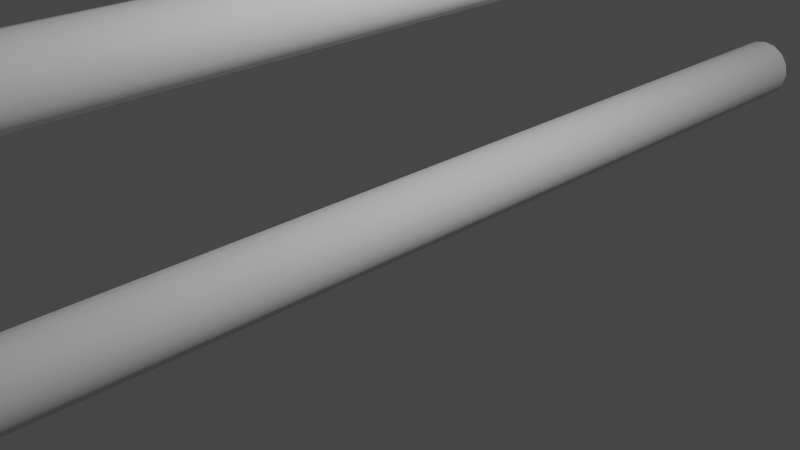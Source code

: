 # Source: tuberias.blend  (saved by Blender 2.81.16; exported with 4.5.12 LTS)
import bpy
from mathutils import Matrix  # noqa: F401  (used for matrix-valued properties, if any)

bpy.ops.wm.read_factory_settings(use_empty=True)
scene = bpy.context.scene
scene.name = 'Scene'

# ---- collections
col_collection = bpy.data.collections.new('Collection'); scene.collection.children.link(col_collection)

# ---- node groups
ng_auto_smooth = bpy.data.node_groups.new('Auto Smooth', 'GeometryNodeTree')
_s = ng_auto_smooth.interface.new_socket(name='Geometry', in_out='OUTPUT', socket_type='NodeSocketGeometry')
_s = ng_auto_smooth.interface.new_socket(name='Geometry', in_out='INPUT', socket_type='NodeSocketGeometry')
_s = ng_auto_smooth.interface.new_socket(name='Angle', in_out='INPUT', socket_type='NodeSocketFloat')
_s.subtype = 'ANGLE'
_s.min_value = 0.0
_s.max_value = 3.142
ng_auto_smooth.is_modifier = True
_N = ng_auto_smooth.nodes; _L = ng_auto_smooth.links
n0 = _N.new('NodeGroupOutput'); n0.name = 'Group Output'; n0.location = (480, -100)
n1 = _N.new('NodeGroupInput'); n1.name = 'Group Input'; n1.location = (-420, -300)
n2 = _N.new('NodeGroupInput'); n2.name = 'Group Input.001'; n2.location = (-60, -100)
n3 = _N.new('GeometryNodeSetShadeSmooth'); n3.name = 'Set Shade Smooth'; n3.location = (120, -100)
n3.domain = 'EDGE'
n4 = _N.new('GeometryNodeSetShadeSmooth'); n4.name = 'Set Shade Smooth.001'; n4.location = (300, -100)
n5 = _N.new('GeometryNodeInputMeshEdgeAngle'); n5.name = 'Edge Angle'; n5.location = (-420, -220)
n6 = _N.new('GeometryNodeInputEdgeSmooth'); n6.name = 'Is Edge Smooth'; n6.location = (-60, -160)
n7 = _N.new('GeometryNodeInputShadeSmooth'); n7.name = 'Is Face Smooth'; n7.location = (-240, -340)
n8 = _N.new('FunctionNodeBooleanMath'); n8.name = 'Boolean Math'; n8.location = (-60, -220)
n9 = _N.new('FunctionNodeCompare'); n9.name = 'Compare'; n9.location = (-240, -180)
n9.operation = 'LESS_EQUAL'
_L.new(n5.outputs[0], n9.inputs[0])
_L.new(n4.outputs[0], n0.inputs[0])
_L.new(n1.outputs[1], n9.inputs[1])
_L.new(n9.outputs[0], n8.inputs[0])
_L.new(n7.outputs[0], n8.inputs[1])
_L.new(n2.outputs[0], n3.inputs[0])
_L.new(n6.outputs[0], n3.inputs[1])
_L.new(n3.outputs[0], n4.inputs[0])
_L.new(n8.outputs[0], n3.inputs[2])
n0.is_active_output = True

# ---- world
world_world = bpy.data.worlds.new('World'); scene.world = world_world
world_world.use_nodes = True; world_world.node_tree.nodes.clear()
_N = world_world.node_tree.nodes; _L = world_world.node_tree.links
n0 = _N.new('ShaderNodeOutputWorld'); n0.name = 'World Output'; n0.location = (300, 300)
n1 = _N.new('ShaderNodeBackground'); n1.name = 'Background'; n1.location = (10, 300)
n1.inputs[0].default_value = (0.05088, 0.05088, 0.05088, 1.0)
_L.new(n1.outputs[0], n0.inputs[0])
n0.is_active_output = True
world_world.color = (0.05088, 0.05088, 0.05088)
world_world.use_sun_shadow = False
world_world.sun_shadow_jitter_overblur = 0.0

# ---- cameras
cam_camera = bpy.data.cameras.new('Camera')
cam_camera.clip_end = 100.0
cam_camera.ortho_scale = 7.314

# ---- lights
light_light = bpy.data.lights.new('Light', 'POINT')
light_light.transmission_factor = 0.0
light_light.energy = 1000.0
light_light.shadow_soft_size = 0.1
light_light.shadow_maximum_resolution = 0.006
light_light.use_absolute_resolution = True

# ---- meshes
me_cylinder = bpy.data.meshes.new('Cylinder')
me_cylinder.from_pydata([(0.0, 1.0, -1.0), (0.0, 1.0, 1.0), (0.3827, 0.9239, -1.0), (0.3827, 0.9239, 1.0), (0.7071, 0.7071, -1.0), (0.7071, 0.7071, 1.0), (0.9239, 0.3827, -1.0), (0.9239, 0.3827, 1.0), (1.0, -4.371e-08, -1.0), (1.0, -4.371e-08, 1.0), (0.9239, -0.3827, -1.0), (0.9239, -0.3827, 1.0), (0.7071, -0.7071, -1.0), (0.7071, -0.7071, 1.0), (0.3827, -0.9239, -1.0), (0.3827, -0.9239, 1.0), (1.51e-07, -1.0, -1.0), (1.51e-07, -1.0, 1.0), (-0.3827, -0.9239, -1.0), (-0.3827, -0.9239, 1.0), (-0.7071, -0.7071, -1.0), (-0.7071, -0.7071, 1.0), (-0.9239, -0.3827, -1.0), (-0.9239, -0.3827, 1.0), (-1.0, 1.192e-08, -1.0), (-1.0, 1.192e-08, 1.0), (-0.9239, 0.3827, -1.0), (-0.9239, 0.3827, 1.0), (-0.7071, 0.7071, -1.0), (-0.7071, 0.7071, 1.0), (-0.3827, 0.9239, -1.0), (-0.3827, 0.9239, 1.0)], [], [(0, 1, 3, 2), (2, 3, 5, 4), (4, 5, 7, 6), (6, 7, 9, 8), (8, 9, 11, 10), (10, 11, 13, 12), (12, 13, 15, 14), (14, 15, 17, 16), (16, 17, 19, 18), (18, 19, 21, 20), (20, 21, 23, 22), (22, 23, 25, 24), (24, 25, 27, 26), (26, 27, 29, 28), (3, 1, 31, 29, 27, 25, 23, 21, 19, 17, 15, 13, 11, 9, 7, 5), (28, 29, 31, 30), (30, 31, 1, 0), (0, 2, 4, 6, 8, 10, 12, 14, 16, 18, 20, 22, 24, 26, 28, 30)])
me_cylinder.polygons.foreach_set('use_smooth', [True] * 18)
_uv = me_cylinder.uv_layers.new(name='UVMap')
_uv.uv.foreach_set('vector', [1.0, 0.5, 1.0, 1.0, 0.9375, 1.0, 0.9375, 0.5, 0.9375, 0.5, 0.9375, 1.0, 0.875, 1.0, 0.875, 0.5, 0.875, 0.5, 0.875, 1.0, 0.8125, 1.0, 0.8125, 0.5, 0.8125, 0.5, 0.8125, 1.0, 0.75, 1.0, 0.75, 0.5, 0.75, 0.5, 0.75, 1.0, 0.6875, 1.0, 0.6875, 0.5, 0.6875, 0.5, 0.6875, 1.0, 0.625, 1.0, 0.625, 0.5, 0.625, 0.5, 0.625, 1.0, 0.5625, 1.0, 0.5625, 0.5, 0.5625, 0.5, 0.5625, 1.0, 0.5, 1.0, 0.5, 0.5, 0.5, 0.5, 0.5, 1.0, 0.4375, 1.0, 0.4375, 0.5, 0.4375, 0.5, 0.4375, 1.0, 0.375, 1.0, 0.375, 0.5, 0.375, 0.5, 0.375, 1.0, 0.3125, 1.0, 0.3125, 0.5, 0.3125, 0.5, 0.3125, 1.0, 0.25, 1.0, 0.25, 0.5, 0.25, 0.5, 0.25, 1.0, 0.1875, 1.0, 0.1875, 0.5, 0.1875, 0.5, 0.1875, 1.0, 0.125, 1.0, 0.125, 0.5, 0.3418, 0.4717, 0.25, 0.49, 0.1582, 0.4717, 0.08029, 0.4197, 0.02827, 0.3418, 0.01, 0.25, 0.02827, 0.1582, 0.08029, 0.08029, 0.1582, 0.02827, 0.25, 0.01, 0.3418, 0.02827, 0.4197, 0.08029, 0.4717, 0.1582, 0.49, 0.25, 0.4717, 0.3418, 0.4197, 0.4197, 0.125, 0.5, 0.125, 1.0, 0.0625, 1.0, 0.0625, 0.5, 0.0625, 0.5, 0.0625, 1.0, 0.0, 1.0, 0.0, 0.5, 0.75, 0.49, 0.8418, 0.4717, 0.9197, 0.4197, 0.9717, 0.3418, 0.99, 0.25, 0.9717, 0.1582, 0.9197, 0.08029, 0.8418, 0.02827, 0.75, 0.01, 0.6582, 0.02827, 0.5803, 0.08029, 0.5283, 0.1582, 0.51, 0.25, 0.5283, 0.3418, 0.5803, 0.4197, 0.6582, 0.4717])
me_cylinder.use_remesh_fix_poles = True
me_cylinder.use_remesh_preserve_attributes = False
me_cylinder.use_mirror_vertex_groups = False
me_cylinder.update()
me_cylinder_001 = bpy.data.meshes.new('Cylinder.001')
me_cylinder_001.from_pydata([(0.0, 6.942, 0.383), (0.0, -6.942, 0.383), (0.1466, 6.942, 0.3539), (0.1466, -6.942, 0.3539), (0.2708, 6.942, 0.2708), (0.2708, -6.942, 0.2708), (0.3539, 6.942, 0.1466), (0.3539, -6.942, 0.1466), (0.383, 6.942, 2.867e-07), (0.383, -6.942, -3.202e-07), (0.3539, 6.942, -0.1466), (0.3539, -6.942, -0.1466), (0.2708, 6.942, -0.2708), (0.2708, -6.942, -0.2708), (0.1466, 6.942, -0.3539), (0.1466, -6.942, -0.3539), (5.783e-08, 6.942, -0.383), (5.783e-08, -6.942, -0.383), (-0.1466, 6.942, -0.3539), (-0.1466, -6.942, -0.3539), (-0.2708, 6.942, -0.2708), (-0.2708, -6.942, -0.2708), (-0.3539, 6.942, -0.1466), (-0.3539, -6.942, -0.1466), (-0.383, 6.942, 3.08e-07), (-0.383, -6.942, -2.989e-07), (-0.3539, 6.942, 0.1466), (-0.3539, -6.942, 0.1466), (-0.2708, 6.942, 0.2708), (-0.2708, -6.942, 0.2708), (-0.1466, 6.942, 0.3539), (-0.1466, -6.942, 0.3539), (3.166e-08, 7.121, 0.383), (0.1466, 7.121, 0.3539), (0.2708, 7.121, 0.2708), (0.3539, 7.121, 0.1466), (0.383, 7.121, 2.945e-07), (0.3539, 7.121, -0.1466), (0.2708, 7.121, -0.2708), (0.1466, 7.121, -0.3539), (8.95e-08, 7.121, -0.383), (-0.1466, 7.121, -0.3539), (-0.2708, 7.121, -0.2708), (-0.3539, 7.121, -0.1466), (-0.383, 7.121, 3.158e-07), (-0.3539, 7.121, 0.1466), (-0.2708, 7.121, 0.2708), (-0.1466, 7.121, 0.3539), (-3.273e-08, 6.942, 0.5522), (0.2113, 6.942, 0.5102), (0.3905, 6.942, 0.3905), (0.5102, 6.941, 0.2113), (0.5522, 6.941, 2.883e-07), (0.5102, 6.941, -0.2113), (0.3905, 6.942, -0.3905), (0.2113, 6.942, -0.5102), (1.365e-08, 6.942, -0.5522), (-0.2113, 6.942, -0.5102), (-0.3905, 6.942, -0.3905), (-0.5102, 6.942, -0.2113), (-0.5522, 6.942, 3.178e-07), (-0.5102, 6.942, 0.2113), (-0.3905, 6.942, 0.3905), (-0.2113, 6.942, 0.5102), (1.348e-07, 7.121, 0.5522), (0.2113, 7.121, 0.5102), (0.3905, 7.121, 0.3905), (0.5102, 7.121, 0.2113), (0.5522, 7.121, 2.962e-07), (0.5102, 7.121, -0.2113), (0.3905, 7.121, -0.3905), (0.2113, 7.121, -0.5102), (1.828e-07, 7.121, -0.5522), (-0.2113, 7.121, -0.5102), (-0.3905, 7.121, -0.3905), (-0.5102, 7.121, -0.2113), (-0.5522, 7.121, 3.257e-07), (-0.5102, 7.121, 0.2113), (-0.3905, 7.121, 0.3905), (-0.2113, 7.121, 0.5102), (8.646e-08, 7.432, 0.383), (0.1466, 7.432, 0.3539), (0.2708, 7.432, 0.2708), (0.3539, 7.432, 0.1466), (0.383, 7.432, 3.081e-07), (0.3539, 7.432, -0.1466), (0.2708, 7.432, -0.2708), (0.1466, 7.432, -0.3539), (1.443e-07, 7.432, -0.383), (-0.1466, 7.432, -0.3539), (-0.2708, 7.432, -0.2708), (-0.3539, 7.432, -0.1466), (-0.383, 7.432, 3.294e-07), (-0.3539, 7.432, 0.1466), (-0.2708, 7.432, 0.2708), (-0.1466, 7.432, 0.3539), (1.23e-07, 7.742, 0.3687), (0.1466, 7.734, 0.3407), (0.2708, 7.712, 0.2607), (0.3539, 7.678, 0.1411), (0.383, 7.639, -1.171e-07), (0.3539, 7.599, -0.1411), (0.2708, 7.565, -0.2607), (0.1466, 7.543, -0.3407), (1.808e-07, 7.535, -0.3687), (-0.1466, 7.543, -0.3407), (-0.2708, 7.565, -0.2607), (-0.3539, 7.599, -0.1411), (-0.383, 7.639, -9.654e-08), (-0.3539, 7.678, 0.1411), (-0.2708, 7.712, 0.2607), (-0.1466, 7.734, 0.3407), (1.963e-07, 8.058, 0.2558), (0.1466, 8.041, 0.2322), (0.2708, 7.993, 0.1648), (0.3539, 7.92, 0.06397), (0.383, 7.834, -0.05497), (0.3539, 7.749, -0.1739), (0.2708, 7.676, -0.2747), (0.1466, 7.628, -0.3421), (2.541e-07, 7.61, -0.3658), (-0.1466, 7.628, -0.3421), (-0.2708, 7.676, -0.2747), (-0.3539, 7.749, -0.1739), (-0.383, 7.834, -0.05497), (-0.3539, 7.92, 0.06397), (-0.2708, 7.993, 0.1648), (-0.1466, 8.041, 0.2322), (1.963e-07, 8.363, -0.01255), (0.1466, 8.338, -0.02625), (0.2708, 8.264, -0.06525), (0.3539, 8.155, -0.1236), (0.383, 8.025, -0.1925), (0.3539, 7.896, -0.2613), (0.2708, 7.786, -0.3197), (0.1466, 7.713, -0.3587), (2.541e-07, 7.687, -0.3724), (-0.1466, 7.713, -0.3587), (-0.2708, 7.786, -0.3197), (-0.3539, 7.896, -0.2613), (-0.383, 8.025, -0.1925), (-0.3539, 8.155, -0.1236), (-0.2708, 8.264, -0.06525), (-0.1466, 8.338, -0.02625), (2.263e-07, 8.501, -0.289), (0.1466, 8.473, -0.2972), (0.2708, 8.394, -0.3203), (0.3539, 8.274, -0.3549), (0.383, 8.133, -0.3957), (0.3539, 7.993, -0.4366), (0.2708, 7.873, -0.4712), (0.1466, 7.794, -0.4943), (2.841e-07, 7.766, -0.5025), (-0.1466, 7.794, -0.4943), (-0.2708, 7.873, -0.4712), (-0.3539, 7.993, -0.4366), (-0.383, 8.133, -0.3957), (-0.3539, 8.274, -0.3549), (-0.2708, 8.394, -0.3203), (-0.1466, 8.473, -0.2972), (2.035e-07, 8.564, -0.541), (0.1466, 8.535, -0.5425), (0.2708, 8.452, -0.5469), (0.3539, 8.328, -0.5535), (0.383, 8.181, -0.5613), (0.3539, 8.035, -0.569), (0.2708, 7.911, -0.5756), (0.1466, 7.828, -0.58), (2.613e-07, 7.799, -0.5816), (-0.1466, 7.828, -0.58), (-0.2708, 7.911, -0.5756), (-0.3539, 8.035, -0.569), (-0.383, 8.181, -0.5613), (-0.3539, 8.328, -0.5535), (-0.2708, 8.452, -0.5469), (-0.1466, 8.535, -0.5425), (0.3539, 8.345, -0.8739), (0.383, 8.198, -0.8746), (0.2708, 7.927, -0.8759), (0.1466, 7.844, -0.8763), (2.561e-07, 7.815, -0.8764), (-0.1466, 7.844, -0.8763), (-0.2708, 7.927, -0.8759), (-0.383, 8.198, -0.8746), (-0.3539, 8.345, -0.8739), (0.0001339, 7.813, -1.054), (0.1467, 7.842, -1.054), (0.271, 7.925, -1.054), (0.354, 8.049, -1.054), (0.3831, 8.196, -1.054), (0.354, 8.342, -1.054), (0.271, 8.467, -1.054), (0.1467, 8.55, -1.054), (0.0001339, 8.579, -1.054), (-0.1464, 8.55, -1.054), (-0.2707, 8.467, -1.054), (-0.3537, 8.342, -1.054), (-0.3829, 8.196, -1.054), (-0.3537, 8.049, -1.054), (-0.2707, 7.925, -1.054), (-0.1464, 7.842, -1.054), (0.354, 8.049, -0.8745), (0.271, 8.467, -0.8745), (0.1467, 8.55, -0.8745), (0.000134, 8.579, -0.8745), (-0.1464, 8.55, -0.8745), (-0.2707, 8.467, -0.8745), (-0.3537, 8.049, -0.8745), (0.0001338, 7.644, -1.054), (0.2115, 7.686, -1.054), (0.3906, 7.805, -1.054), (0.5103, 7.985, -1.054), (0.5523, 8.196, -1.054), (0.5103, 8.407, -1.054), (0.3906, 8.586, -1.054), (0.2115, 8.706, -1.054), (0.0001339, 8.748, -1.054), (-0.2112, 8.706, -1.054), (-0.3903, 8.586, -1.054), (-0.51, 8.407, -1.054), (-0.5521, 8.196, -1.054), (-0.51, 7.985, -1.054), (-0.3903, 7.805, -1.054), (-0.2112, 7.686, -1.054), (0.000134, 7.644, -0.8745), (0.2115, 7.686, -0.8745), (0.3906, 7.805, -0.8745), (0.5103, 7.985, -0.8745), (0.5523, 8.196, -0.8745), (0.5103, 8.407, -0.8745), (0.3906, 8.586, -0.8745), (0.2115, 8.706, -0.8745), (0.0001341, 8.748, -0.8745), (-0.2112, 8.706, -0.8745), (-0.3903, 8.586, -0.8745), (-0.51, 8.407, -0.8745), (-0.5521, 8.196, -0.8745), (-0.51, 7.985, -0.8745), (-0.3903, 7.805, -0.8745), (-0.2112, 7.686, -0.8745)], [], [(0, 1, 3, 2), (2, 3, 5, 4), (4, 5, 7, 6), (6, 7, 9, 8), (8, 9, 11, 10), (10, 11, 13, 12), (12, 13, 15, 14), (14, 15, 17, 16), (16, 17, 19, 18), (18, 19, 21, 20), (20, 21, 23, 22), (22, 23, 25, 24), (24, 25, 27, 26), (26, 27, 29, 28), (3, 1, 31, 29, 27, 25, 23, 21, 19, 17, 15, 13, 11, 9, 7, 5), (28, 29, 31, 30), (30, 31, 1, 0), (43, 42, 74, 75), (42, 43, 91, 90), (20, 22, 59, 58), (2, 4, 50, 49), (42, 41, 73, 74), (28, 30, 63, 62), (10, 12, 54, 53), (41, 40, 72, 73), (40, 39, 71, 72), (18, 20, 58, 57), (39, 38, 70, 71), (0, 2, 49, 48), (26, 28, 62, 61), (8, 10, 53, 52), (38, 37, 69, 70), (37, 36, 68, 69), (16, 18, 57, 56), (57, 58, 74, 73), (62, 63, 79, 78), (50, 51, 67, 66), (55, 56, 72, 71), (60, 61, 77, 76), (48, 49, 65, 64), (53, 54, 70, 69), (58, 59, 75, 74), (63, 48, 64, 79), (51, 52, 68, 67), (56, 57, 73, 72), (61, 62, 78, 77), (49, 50, 66, 65), (54, 55, 71, 70), (59, 60, 76, 75), (52, 53, 69, 68), (44, 43, 75, 76), (12, 14, 55, 54), (30, 0, 48, 63), (45, 44, 76, 77), (4, 6, 51, 50), (22, 24, 60, 59), (46, 45, 77, 78), (33, 32, 64, 65), (47, 46, 78, 79), (14, 16, 56, 55), (34, 33, 65, 66), (32, 47, 79, 64), (35, 34, 66, 67), (6, 8, 52, 51), (24, 26, 61, 60), (36, 35, 67, 68), (90, 91, 107, 106), (35, 36, 84, 83), (43, 44, 92, 91), (36, 37, 85, 84), (44, 45, 93, 92), (37, 38, 86, 85), (45, 46, 94, 93), (38, 39, 87, 86), (46, 47, 95, 94), (39, 40, 88, 87), (32, 33, 81, 80), (47, 32, 80, 95), (40, 41, 89, 88), (33, 34, 82, 81), (41, 42, 90, 89), (34, 35, 83, 82), (96, 97, 113, 112), (83, 84, 100, 99), (91, 92, 108, 107), (84, 85, 101, 100), (92, 93, 109, 108), (85, 86, 102, 101), (93, 94, 110, 109), (86, 87, 103, 102), (94, 95, 111, 110), (87, 88, 104, 103), (80, 81, 97, 96), (95, 80, 96, 111), (88, 89, 105, 104), (81, 82, 98, 97), (89, 90, 106, 105), (82, 83, 99, 98), (117, 118, 134, 133), (111, 96, 112, 127), (104, 105, 121, 120), (97, 98, 114, 113), (105, 106, 122, 121), (98, 99, 115, 114), (106, 107, 123, 122), (99, 100, 116, 115), (107, 108, 124, 123), (100, 101, 117, 116), (108, 109, 125, 124), (101, 102, 118, 117), (109, 110, 126, 125), (102, 103, 119, 118), (110, 111, 127, 126), (103, 104, 120, 119), (138, 139, 155, 154), (125, 126, 142, 141), (118, 119, 135, 134), (126, 127, 143, 142), (119, 120, 136, 135), (112, 113, 129, 128), (127, 112, 128, 143), (120, 121, 137, 136), (113, 114, 130, 129), (121, 122, 138, 137), (114, 115, 131, 130), (122, 123, 139, 138), (115, 116, 132, 131), (123, 124, 140, 139), (116, 117, 133, 132), (124, 125, 141, 140), (159, 144, 160, 175), (131, 132, 148, 147), (139, 140, 156, 155), (132, 133, 149, 148), (140, 141, 157, 156), (133, 134, 150, 149), (141, 142, 158, 157), (134, 135, 151, 150), (142, 143, 159, 158), (135, 136, 152, 151), (128, 129, 145, 144), (143, 128, 144, 159), (136, 137, 153, 152), (129, 130, 146, 145), (137, 138, 154, 153), (130, 131, 147, 146), (173, 174, 206, 184), (152, 153, 169, 168), (145, 146, 162, 161), (153, 154, 170, 169), (146, 147, 163, 162), (154, 155, 171, 170), (147, 148, 164, 163), (155, 156, 172, 171), (148, 149, 165, 164), (156, 157, 173, 172), (149, 150, 166, 165), (157, 158, 174, 173), (150, 151, 167, 166), (158, 159, 175, 174), (151, 152, 168, 167), (144, 145, 161, 160), (204, 203, 202, 176, 177, 201, 178, 179, 180, 181, 182, 207, 183, 184, 206, 205), (166, 167, 179, 178), (174, 175, 205, 206), (167, 168, 180, 179), (160, 161, 203, 204), (175, 160, 204, 205), (168, 169, 181, 180), (161, 162, 202, 203), (169, 170, 182, 181), (162, 163, 176, 202), (170, 171, 207, 182), (163, 164, 177, 176), (171, 172, 183, 207), (164, 165, 201, 177), (172, 173, 184, 183), (165, 166, 178, 201), (184, 206, 234, 235), (195, 196, 219, 218), (186, 187, 210, 209), (206, 205, 233, 234), (199, 200, 223, 222), (190, 191, 214, 213), (205, 204, 232, 233), (204, 203, 231, 232), (194, 195, 218, 217), (203, 202, 230, 231), (185, 186, 209, 208), (198, 199, 222, 221), (189, 190, 213, 212), (202, 176, 229, 230), (176, 177, 228, 229), (193, 194, 217, 216), (217, 218, 234, 233), (222, 223, 239, 238), (210, 211, 227, 226), (215, 216, 232, 231), (220, 221, 237, 236), (208, 209, 225, 224), (213, 214, 230, 229), (218, 219, 235, 234), (223, 208, 224, 239), (211, 212, 228, 227), (216, 217, 233, 232), (221, 222, 238, 237), (209, 210, 226, 225), (214, 215, 231, 230), (219, 220, 236, 235), (212, 213, 229, 228), (183, 184, 235, 236), (191, 192, 215, 214), (200, 185, 208, 223), (207, 183, 236, 237), (187, 188, 211, 210), (196, 197, 220, 219), (182, 207, 237, 238), (179, 180, 224, 225), (181, 182, 238, 239), (192, 193, 216, 215), (178, 179, 225, 226), (180, 181, 239, 224), (201, 178, 226, 227), (188, 189, 212, 211), (197, 198, 221, 220), (177, 201, 227, 228)])
me_cylinder_001.polygons.foreach_set('use_smooth', [True] * 226)
_uv = me_cylinder_001.uv_layers.new(name='UVMap')
_uv.uv.foreach_set('vector', [1.0, 0.5, 1.0, 1.0, 0.9375, 1.0, 0.9375, 0.5, 0.9375, 0.5, 0.9375, 1.0, 0.875, 1.0, 0.875, 0.5, 0.875, 0.5, 0.875, 1.0, 0.8125, 1.0, 0.8125, 0.5, 0.8125, 0.5, 0.8125, 1.0, 0.75, 1.0, 0.75, 0.5, 0.75, 0.5, 0.75, 1.0, 0.6875, 1.0, 0.6875, 0.5, 0.6875, 0.5, 0.6875, 1.0, 0.625, 1.0, 0.625, 0.5, 0.625, 0.5, 0.625, 1.0, 0.5625, 1.0, 0.5625, 0.5, 0.5625, 0.5, 0.5625, 1.0, 0.5, 1.0, 0.5, 0.5, 0.5, 0.5, 0.5, 1.0, 0.4375, 1.0, 0.4375, 0.5, 0.4375, 0.5, 0.4375, 1.0, 0.375, 1.0, 0.375, 0.5, 0.375, 0.5, 0.375, 1.0, 0.3125, 1.0, 0.3125, 0.5, 0.3125, 0.5, 0.3125, 1.0, 0.25, 1.0, 0.25, 0.5, 0.25, 0.5, 0.25, 1.0, 0.1875, 1.0, 0.1875, 0.5, 0.1875, 0.5, 0.1875, 1.0, 0.125, 1.0, 0.125, 0.5, 0.3418, 0.4717, 0.25, 0.49, 0.1582, 0.4717, 0.08029, 0.4197, 0.02827, 0.3418, 0.01, 0.25, 0.02827, 0.1582, 0.08029, 0.08029, 0.1582, 0.02827, 0.25, 0.01, 0.3418, 0.02827, 0.4197, 0.08029, 0.4717, 0.1582, 0.49, 0.25, 0.4717, 0.3418, 0.4197, 0.4197, 0.125, 0.5, 0.125, 1.0, 0.0625, 1.0, 0.0625, 0.5, 0.0625, 0.5, 0.0625, 1.0, 0.0, 1.0, 0.0, 0.5, 0.5283, 0.1582, 0.5803, 0.08029, 0.5803, 0.08029, 0.5283, 0.1582, 0.5803, 0.08029, 0.5283, 0.1582, 0.5283, 0.1582, 0.5803, 0.08029, 0.375, 0.5, 0.3125, 0.5, 0.3125, 0.5, 0.375, 0.5, 0.9375, 0.5, 0.875, 0.5, 0.875, 0.5, 0.9375, 0.5, 0.5803, 0.08029, 0.6582, 0.02827, 0.6582, 0.02827, 0.5803, 0.08029, 0.125, 0.5, 0.0625, 0.5, 0.0625, 0.5, 0.125, 0.5, 0.6875, 0.5, 0.625, 0.5, 0.625, 0.5, 0.6875, 0.5, 0.6582, 0.02827, 0.75, 0.01, 0.75, 0.01, 0.6582, 0.02827, 0.75, 0.01, 0.8418, 0.02827, 0.8418, 0.02827, 0.75, 0.01, 0.4375, 0.5, 0.375, 0.5, 0.375, 0.5, 0.4375, 0.5, 0.8418, 0.02827, 0.9197, 0.08029, 0.9197, 0.08029, 0.8418, 0.02827, 1.0, 0.5, 0.9375, 0.5, 0.9375, 0.5, 1.0, 0.5, 0.1875, 0.5, 0.125, 0.5, 0.125, 0.5, 0.1875, 0.5, 0.75, 0.5, 0.6875, 0.5, 0.6875, 0.5, 0.75, 0.5, 0.9197, 0.08029, 0.9717, 0.1582, 0.9717, 0.1582, 0.9197, 0.08029, 0.9717, 0.1582, 0.99, 0.25, 0.99, 0.25, 0.9717, 0.1582, 0.5, 0.5, 0.4375, 0.5, 0.4375, 0.5, 0.5, 0.5, 0.4375, 0.5, 0.375, 0.5, 0.375, 0.5, 0.4375, 0.5, 0.125, 0.5, 0.0625, 0.5, 0.0625, 0.5, 0.125, 0.5, 0.875, 0.5, 0.8125, 0.5, 0.8125, 0.5, 0.875, 0.5, 0.5625, 0.5, 0.5, 0.5, 0.5, 0.5, 0.5625, 0.5, 0.25, 0.5, 0.1875, 0.5, 0.1875, 0.5, 0.25, 0.5, 1.0, 0.5, 0.9375, 0.5, 0.9375, 0.5, 1.0, 0.5, 0.6875, 0.5, 0.625, 0.5, 0.625, 0.5, 0.6875, 0.5, 0.375, 0.5, 0.3125, 0.5, 0.3125, 0.5, 0.375, 0.5, 0.0625, 0.5, 0.0, 0.5, 0.0, 0.5, 0.0625, 0.5, 0.8125, 0.5, 0.75, 0.5, 0.75, 0.5, 0.8125, 0.5, 0.5, 0.5, 0.4375, 0.5, 0.4375, 0.5, 0.5, 0.5, 0.1875, 0.5, 0.125, 0.5, 0.125, 0.5, 0.1875, 0.5, 0.9375, 0.5, 0.875, 0.5, 0.875, 0.5, 0.9375, 0.5, 0.625, 0.5, 0.5625, 0.5, 0.5625, 0.5, 0.625, 0.5, 0.3125, 0.5, 0.25, 0.5, 0.25, 0.5, 0.3125, 0.5, 0.75, 0.5, 0.6875, 0.5, 0.6875, 0.5, 0.75, 0.5, 0.51, 0.25, 0.5283, 0.1582, 0.5283, 0.1582, 0.51, 0.25, 0.625, 0.5, 0.5625, 0.5, 0.5625, 0.5, 0.625, 0.5, 0.0625, 0.5, 0.0, 0.5, 0.0, 0.5, 0.0625, 0.5, 0.5283, 0.3418, 0.51, 0.25, 0.51, 0.25, 0.5283, 0.3418, 0.875, 0.5, 0.8125, 0.5, 0.8125, 0.5, 0.875, 0.5, 0.3125, 0.5, 0.25, 0.5, 0.25, 0.5, 0.3125, 0.5, 0.5803, 0.4197, 0.5283, 0.3418, 0.5283, 0.3418, 0.5803, 0.4197, 0.8418, 0.4717, 0.75, 0.49, 0.75, 0.49, 0.8418, 0.4717, 0.6582, 0.4717, 0.5803, 0.4197, 0.5803, 0.4197, 0.6582, 0.4717, 0.5625, 0.5, 0.5, 0.5, 0.5, 0.5, 0.5625, 0.5, 0.9197, 0.4197, 0.8418, 0.4717, 0.8418, 0.4717, 0.9197, 0.4197, 0.75, 0.49, 0.6582, 0.4717, 0.6582, 0.4717, 0.75, 0.49, 0.9717, 0.3418, 0.9197, 0.4197, 0.9197, 0.4197, 0.9717, 0.3418, 0.8125, 0.5, 0.75, 0.5, 0.75, 0.5, 0.8125, 0.5, 0.25, 0.5, 0.1875, 0.5, 0.1875, 0.5, 0.25, 0.5, 0.99, 0.25, 0.9717, 0.3418, 0.9717, 0.3418, 0.99, 0.25, 0.5803, 0.08029, 0.5283, 0.1582, 0.5283, 0.1582, 0.5803, 0.08029, 0.9717, 0.3418, 0.99, 0.25, 0.99, 0.25, 0.9717, 0.3418, 0.5283, 0.1582, 0.51, 0.25, 0.51, 0.25, 0.5283, 0.1582, 0.99, 0.25, 0.9717, 0.1582, 0.9717, 0.1582, 0.99, 0.25, 0.51, 0.25, 0.5283, 0.3418, 0.5283, 0.3418, 0.51, 0.25, 0.9717, 0.1582, 0.9197, 0.08029, 0.9197, 0.08029, 0.9717, 0.1582, 0.5283, 0.3418, 0.5803, 0.4197, 0.5803, 0.4197, 0.5283, 0.3418, 0.9197, 0.08029, 0.8418, 0.02827, 0.8418, 0.02827, 0.9197, 0.08029, 0.5803, 0.4197, 0.6582, 0.4717, 0.6582, 0.4717, 0.5803, 0.4197, 0.8418, 0.02827, 0.75, 0.01, 0.75, 0.01, 0.8418, 0.02827, 0.75, 0.49, 0.8418, 0.4717, 0.8418, 0.4717, 0.75, 0.49, 0.6582, 0.4717, 0.75, 0.49, 0.75, 0.49, 0.6582, 0.4717, 0.75, 0.01, 0.6582, 0.02827, 0.6582, 0.02827, 0.75, 0.01, 0.8418, 0.4717, 0.9197, 0.4197, 0.9197, 0.4197, 0.8418, 0.4717, 0.6582, 0.02827, 0.5803, 0.08029, 0.5803, 0.08029, 0.6582, 0.02827, 0.9197, 0.4197, 0.9717, 0.3418, 0.9717, 0.3418, 0.9197, 0.4197, 0.75, 0.49, 0.8418, 0.4717, 0.8418, 0.4717, 0.75, 0.49, 0.9717, 0.3418, 0.99, 0.25, 0.99, 0.25, 0.9717, 0.3418, 0.5283, 0.1582, 0.51, 0.25, 0.51, 0.25, 0.5283, 0.1582, 0.99, 0.25, 0.9717, 0.1582, 0.9717, 0.1582, 0.99, 0.25, 0.51, 0.25, 0.5283, 0.3418, 0.5283, 0.3418, 0.51, 0.25, 0.9717, 0.1582, 0.9197, 0.08029, 0.9197, 0.08029, 0.9717, 0.1582, 0.5283, 0.3418, 0.5803, 0.4197, 0.5803, 0.4197, 0.5283, 0.3418, 0.9197, 0.08029, 0.8418, 0.02827, 0.8418, 0.02827, 0.9197, 0.08029, 0.5803, 0.4197, 0.6582, 0.4717, 0.6582, 0.4717, 0.5803, 0.4197, 0.8418, 0.02827, 0.75, 0.01, 0.75, 0.01, 0.8418, 0.02827, 0.75, 0.49, 0.8418, 0.4717, 0.8418, 0.4717, 0.75, 0.49, 0.6582, 0.4717, 0.75, 0.49, 0.75, 0.49, 0.6582, 0.4717, 0.75, 0.01, 0.6582, 0.02827, 0.6582, 0.02827, 0.75, 0.01, 0.8418, 0.4717, 0.9197, 0.4197, 0.9197, 0.4197, 0.8418, 0.4717, 0.6582, 0.02827, 0.5803, 0.08029, 0.5803, 0.08029, 0.6582, 0.02827, 0.9197, 0.4197, 0.9717, 0.3418, 0.9717, 0.3418, 0.9197, 0.4197, 0.9717, 0.1582, 0.9197, 0.08029, 0.9197, 0.08029, 0.9717, 0.1582, 0.6582, 0.4717, 0.75, 0.49, 0.75, 0.49, 0.6582, 0.4717, 0.75, 0.01, 0.6582, 0.02827, 0.6582, 0.02827, 0.75, 0.01, 0.8418, 0.4717, 0.9197, 0.4197, 0.9197, 0.4197, 0.8418, 0.4717, 0.6582, 0.02827, 0.5803, 0.08029, 0.5803, 0.08029, 0.6582, 0.02827, 0.9197, 0.4197, 0.9717, 0.3418, 0.9717, 0.3418, 0.9197, 0.4197, 0.5803, 0.08029, 0.5283, 0.1582, 0.5283, 0.1582, 0.5803, 0.08029, 0.9717, 0.3418, 0.99, 0.25, 0.99, 0.25, 0.9717, 0.3418, 0.5283, 0.1582, 0.51, 0.25, 0.51, 0.25, 0.5283, 0.1582, 0.99, 0.25, 0.9717, 0.1582, 0.9717, 0.1582, 0.99, 0.25, 0.51, 0.25, 0.5283, 0.3418, 0.5283, 0.3418, 0.51, 0.25, 0.9717, 0.1582, 0.9197, 0.08029, 0.9197, 0.08029, 0.9717, 0.1582, 0.5283, 0.3418, 0.5803, 0.4197, 0.5803, 0.4197, 0.5283, 0.3418, 0.9197, 0.08029, 0.8418, 0.02827, 0.8418, 0.02827, 0.9197, 0.08029, 0.5803, 0.4197, 0.6582, 0.4717, 0.6582, 0.4717, 0.5803, 0.4197, 0.8418, 0.02827, 0.75, 0.01, 0.75, 0.01, 0.8418, 0.02827, 0.5803, 0.08029, 0.5283, 0.1582, 0.5283, 0.1582, 0.5803, 0.08029, 0.5283, 0.3418, 0.5803, 0.4197, 0.5803, 0.4197, 0.5283, 0.3418, 0.9197, 0.08029, 0.8418, 0.02827, 0.8418, 0.02827, 0.9197, 0.08029, 0.5803, 0.4197, 0.6582, 0.4717, 0.6582, 0.4717, 0.5803, 0.4197, 0.8418, 0.02827, 0.75, 0.01, 0.75, 0.01, 0.8418, 0.02827, 0.75, 0.49, 0.8418, 0.4717, 0.8418, 0.4717, 0.75, 0.49, 0.6582, 0.4717, 0.75, 0.49, 0.75, 0.49, 0.6582, 0.4717, 0.75, 0.01, 0.6582, 0.02827, 0.6582, 0.02827, 0.75, 0.01, 0.8418, 0.4717, 0.9197, 0.4197, 0.9197, 0.4197, 0.8418, 0.4717, 0.6582, 0.02827, 0.5803, 0.08029, 0.5803, 0.08029, 0.6582, 0.02827, 0.9197, 0.4197, 0.9717, 0.3418, 0.9717, 0.3418, 0.9197, 0.4197, 0.5803, 0.08029, 0.5283, 0.1582, 0.5283, 0.1582, 0.5803, 0.08029, 0.9717, 0.3418, 0.99, 0.25, 0.99, 0.25, 0.9717, 0.3418, 0.5283, 0.1582, 0.51, 0.25, 0.51, 0.25, 0.5283, 0.1582, 0.99, 0.25, 0.9717, 0.1582, 0.9717, 0.1582, 0.99, 0.25, 0.51, 0.25, 0.5283, 0.3418, 0.5283, 0.3418, 0.51, 0.25, 0.6582, 0.4717, 0.75, 0.49, 0.75, 0.49, 0.6582, 0.4717, 0.9717, 0.3418, 0.99, 0.25, 0.99, 0.25, 0.9717, 0.3418, 0.5283, 0.1582, 0.51, 0.25, 0.51, 0.25, 0.5283, 0.1582, 0.99, 0.25, 0.9717, 0.1582, 0.9717, 0.1582, 0.99, 0.25, 0.51, 0.25, 0.5283, 0.3418, 0.5283, 0.3418, 0.51, 0.25, 0.9717, 0.1582, 0.9197, 0.08029, 0.9197, 0.08029, 0.9717, 0.1582, 0.5283, 0.3418, 0.5803, 0.4197, 0.5803, 0.4197, 0.5283, 0.3418, 0.9197, 0.08029, 0.8418, 0.02827, 0.8418, 0.02827, 0.9197, 0.08029, 0.5803, 0.4197, 0.6582, 0.4717, 0.6582, 0.4717, 0.5803, 0.4197, 0.8418, 0.02827, 0.75, 0.01, 0.75, 0.01, 0.8418, 0.02827, 0.75, 0.49, 0.8418, 0.4717, 0.8418, 0.4717, 0.75, 0.49, 0.6582, 0.4717, 0.75, 0.49, 0.75, 0.49, 0.6582, 0.4717, 0.75, 0.01, 0.6582, 0.02827, 0.6582, 0.02827, 0.75, 0.01, 0.8418, 0.4717, 0.9197, 0.4197, 0.9197, 0.4197, 0.8418, 0.4717, 0.6582, 0.02827, 0.5803, 0.08029, 0.5803, 0.08029, 0.6582, 0.02827, 0.9197, 0.4197, 0.9717, 0.3418, 0.9717, 0.3418, 0.9197, 0.4197, 0.5283, 0.3418, 0.5803, 0.4197, 0.5803, 0.4197, 0.5283, 0.3418, 0.75, 0.01, 0.6582, 0.02827, 0.6582, 0.02827, 0.75, 0.01, 0.8418, 0.4717, 0.9197, 0.4197, 0.9197, 0.4197, 0.8418, 0.4717, 0.6582, 0.02827, 0.5803, 0.08029, 0.5803, 0.08029, 0.6582, 0.02827, 0.9197, 0.4197, 0.9717, 0.3418, 0.9717, 0.3418, 0.9197, 0.4197, 0.5803, 0.08029, 0.5283, 0.1582, 0.5283, 0.1582, 0.5803, 0.08029, 0.9717, 0.3418, 0.99, 0.25, 0.99, 0.25, 0.9717, 0.3418, 0.5283, 0.1582, 0.51, 0.25, 0.51, 0.25, 0.5283, 0.1582, 0.99, 0.25, 0.9717, 0.1582, 0.9717, 0.1582, 0.99, 0.25, 0.51, 0.25, 0.5283, 0.3418, 0.5283, 0.3418, 0.51, 0.25, 0.9717, 0.1582, 0.9197, 0.08029, 0.9197, 0.08029, 0.9717, 0.1582, 0.5283, 0.3418, 0.5803, 0.4197, 0.5803, 0.4197, 0.5283, 0.3418, 0.9197, 0.08029, 0.8418, 0.02827, 0.8418, 0.02827, 0.9197, 0.08029, 0.5803, 0.4197, 0.6582, 0.4717, 0.6582, 0.4717, 0.5803, 0.4197, 0.8418, 0.02827, 0.75, 0.01, 0.75, 0.01, 0.8418, 0.02827, 0.75, 0.49, 0.8418, 0.4717, 0.8418, 0.4717, 0.75, 0.49, 0.75, 0.49, 0.8418, 0.4717, 0.9197, 0.4197, 0.9717, 0.3418, 0.99, 0.25, 0.9717, 0.1582, 0.9197, 0.08029, 0.8418, 0.02827, 0.75, 0.01, 0.6582, 0.02827, 0.5803, 0.08029, 0.5283, 0.1582, 0.51, 0.25, 0.5283, 0.3418, 0.5803, 0.4197, 0.6582, 0.4717, 0.9197, 0.08029, 0.8418, 0.02827, 0.8418, 0.02827, 0.9197, 0.08029, 0.5803, 0.4197, 0.6582, 0.4717, 0.6582, 0.4717, 0.5803, 0.4197, 0.8418, 0.02827, 0.75, 0.01, 0.75, 0.01, 0.8418, 0.02827, 0.75, 0.49, 0.8418, 0.4717, 0.8418, 0.4717, 0.75, 0.49, 0.6582, 0.4717, 0.75, 0.49, 0.75, 0.49, 0.6582, 0.4717, 0.75, 0.01, 0.6582, 0.02827, 0.6582, 0.02827, 0.75, 0.01, 0.8418, 0.4717, 0.9197, 0.4197, 0.9197, 0.4197, 0.8418, 0.4717, 0.6582, 0.02827, 0.5803, 0.08029, 0.5803, 0.08029, 0.6582, 0.02827, 0.9197, 0.4197, 0.9717, 0.3418, 0.9717, 0.3418, 0.9197, 0.4197, 0.5803, 0.08029, 0.5283, 0.1582, 0.5283, 0.1582, 0.5803, 0.08029, 0.9717, 0.3418, 0.99, 0.25, 0.99, 0.25, 0.9717, 0.3418, 0.5283, 0.1582, 0.51, 0.25, 0.51, 0.25, 0.5283, 0.1582, 0.99, 0.25, 0.9717, 0.1582, 0.9717, 0.1582, 0.99, 0.25, 0.51, 0.25, 0.5283, 0.3418, 0.5283, 0.3418, 0.51, 0.25, 0.9717, 0.1582, 0.9197, 0.08029, 0.9197, 0.08029, 0.9717, 0.1582, 0.5283, 0.1582, 0.5803, 0.08029, 0.5803, 0.08029, 0.5283, 0.1582, 0.375, 0.5, 0.3125, 0.5, 0.3125, 0.5, 0.375, 0.5, 0.9375, 0.5, 0.875, 0.5, 0.875, 0.5, 0.9375, 0.5, 0.5803, 0.08029, 0.6582, 0.02827, 0.6582, 0.02827, 0.5803, 0.08029, 0.125, 0.5, 0.0625, 0.5, 0.0625, 0.5, 0.125, 0.5, 0.6875, 0.5, 0.625, 0.5, 0.625, 0.5, 0.6875, 0.5, 0.6582, 0.02827, 0.75, 0.01, 0.75, 0.01, 0.6582, 0.02827, 0.75, 0.01, 0.8418, 0.02827, 0.8418, 0.02827, 0.75, 0.01, 0.4375, 0.5, 0.375, 0.5, 0.375, 0.5, 0.4375, 0.5, 0.8418, 0.02827, 0.9197, 0.08029, 0.9197, 0.08029, 0.8418, 0.02827, 1.0, 0.5, 0.9375, 0.5, 0.9375, 0.5, 1.0, 0.5, 0.1875, 0.5, 0.125, 0.5, 0.125, 0.5, 0.1875, 0.5, 0.75, 0.5, 0.6875, 0.5, 0.6875, 0.5, 0.75, 0.5, 0.9197, 0.08029, 0.9717, 0.1582, 0.9717, 0.1582, 0.9197, 0.08029, 0.9717, 0.1582, 0.99, 0.25, 0.99, 0.25, 0.9717, 0.1582, 0.5, 0.5, 0.4375, 0.5, 0.4375, 0.5, 0.5, 0.5, 0.4375, 0.5, 0.375, 0.5, 0.375, 0.5, 0.4375, 0.5, 0.125, 0.5, 0.0625, 0.5, 0.0625, 0.5, 0.125, 0.5, 0.875, 0.5, 0.8125, 0.5, 0.8125, 0.5, 0.875, 0.5, 0.5625, 0.5, 0.5, 0.5, 0.5, 0.5, 0.5625, 0.5, 0.25, 0.5, 0.1875, 0.5, 0.1875, 0.5, 0.25, 0.5, 1.0, 0.5, 0.9375, 0.5, 0.9375, 0.5, 1.0, 0.5, 0.6875, 0.5, 0.625, 0.5, 0.625, 0.5, 0.6875, 0.5, 0.375, 0.5, 0.3125, 0.5, 0.3125, 0.5, 0.375, 0.5, 0.0625, 0.5, 0.0, 0.5, 0.0, 0.5, 0.0625, 0.5, 0.8125, 0.5, 0.75, 0.5, 0.75, 0.5, 0.8125, 0.5, 0.5, 0.5, 0.4375, 0.5, 0.4375, 0.5, 0.5, 0.5, 0.1875, 0.5, 0.125, 0.5, 0.125, 0.5, 0.1875, 0.5, 0.9375, 0.5, 0.875, 0.5, 0.875, 0.5, 0.9375, 0.5, 0.625, 0.5, 0.5625, 0.5, 0.5625, 0.5, 0.625, 0.5, 0.3125, 0.5, 0.25, 0.5, 0.25, 0.5, 0.3125, 0.5, 0.75, 0.5, 0.6875, 0.5, 0.6875, 0.5, 0.75, 0.5, 0.51, 0.25, 0.5283, 0.1582, 0.5283, 0.1582, 0.51, 0.25, 0.625, 0.5, 0.5625, 0.5, 0.5625, 0.5, 0.625, 0.5, 0.0625, 0.5, 0.0, 0.5, 0.0, 0.5, 0.0625, 0.5, 0.5283, 0.3418, 0.51, 0.25, 0.51, 0.25, 0.5283, 0.3418, 0.875, 0.5, 0.8125, 0.5, 0.8125, 0.5, 0.875, 0.5, 0.3125, 0.5, 0.25, 0.5, 0.25, 0.5, 0.3125, 0.5, 0.5803, 0.4197, 0.5283, 0.3418, 0.5283, 0.3418, 0.5803, 0.4197, 0.8418, 0.4717, 0.75, 0.49, 0.75, 0.49, 0.8418, 0.4717, 0.6582, 0.4717, 0.5803, 0.4197, 0.5803, 0.4197, 0.6582, 0.4717, 0.5625, 0.5, 0.5, 0.5, 0.5, 0.5, 0.5625, 0.5, 0.9197, 0.4197, 0.8418, 0.4717, 0.8418, 0.4717, 0.9197, 0.4197, 0.75, 0.49, 0.6582, 0.4717, 0.6582, 0.4717, 0.75, 0.49, 0.9717, 0.3418, 0.9197, 0.4197, 0.9197, 0.4197, 0.9717, 0.3418, 0.8125, 0.5, 0.75, 0.5, 0.75, 0.5, 0.8125, 0.5, 0.25, 0.5, 0.1875, 0.5, 0.1875, 0.5, 0.25, 0.5, 0.99, 0.25, 0.9717, 0.3418, 0.9717, 0.3418, 0.99, 0.25])
me_cylinder_001.use_remesh_fix_poles = True
me_cylinder_001.use_remesh_preserve_attributes = False
me_cylinder_001.use_mirror_vertex_groups = False
me_cylinder_001.update()

# ---- objects
ob_light = bpy.data.objects.new('Light', light_light)
ob_camera = bpy.data.objects.new('Camera', cam_camera)
ob_cylinder = bpy.data.objects.new('Cylinder', me_cylinder)
ob_cylinder_001 = bpy.data.objects.new('Cylinder.001', me_cylinder_001)

# ---- transforms, parenting, visibility, modifiers, constraints
ob_light.location = (4.076, 1.005, 5.904)
ob_light.rotation_euler = (0.6503, 0.05522, 1.866)
ob_light.lock_rotations_4d = False
ob_light.empty_display_type = 'ARROWS'
ob_light.color = (0.0, 0.0, 0.0, 0.0)
ob_light.lineart.crease_threshold = 0.0
ob_camera.location = (7.359, -6.926, 4.958)
ob_camera.rotation_euler = (1.109, 0.0, 0.8149)
ob_camera.lock_rotations_4d = False
ob_camera.empty_display_type = 'ARROWS'
ob_camera.color = (0.0, 0.0, 0.0, 0.0)
ob_camera.display_type = 'WIRE'
ob_camera.lineart.crease_threshold = 0.0
ob_cylinder.location = (0.0, 0.0, 0.0)
ob_cylinder.rotation_euler = (1.571, -0.0, 0.0)
ob_cylinder.scale = (0.383, 0.383, 6.942)
ob_cylinder.lineart.crease_threshold = 0.0
_m = ob_cylinder.modifiers.new('Auto Smooth', 'NODES')
_m.node_group = ng_auto_smooth
_gi = [s.identifier for s in ng_auto_smooth.interface.items_tree if s.item_type == 'SOCKET' and s.in_out == 'INPUT']
_m[_gi[1]] = 0.5236  # Angle
ob_cylinder_001.location = (-0.4252, 0.05606, 2.226)
ob_cylinder_001.lineart.crease_threshold = 0.0
_m = ob_cylinder_001.modifiers.new('Auto Smooth', 'NODES')
_m.node_group = ng_auto_smooth
_gi = [s.identifier for s in ng_auto_smooth.interface.items_tree if s.item_type == 'SOCKET' and s.in_out == 'INPUT']
_m[_gi[1]] = 0.5236  # Angle

# ---- collection membership
col_collection.objects.link(ob_light)
col_collection.objects.link(ob_camera)
col_collection.objects.link(ob_cylinder)
col_collection.objects.link(ob_cylinder_001)

# ---- scene / render settings (as saved in the file)
scene.camera = ob_camera
scene.frame_start = 1; scene.frame_end = 250; scene.frame_set(1)
scene.render.engine = 'BLENDER_EEVEE_NEXT'
scene.cycles.use_denoising = False
scene.cycles.samples = 128
scene.cycles.sampling_pattern = 'TABULATED_SOBOL'
scene.cycles.use_adaptive_sampling = False
scene.cycles.use_light_tree = False
scene.view_settings.view_transform = 'Filmic'
bpy.context.view_layer.update()
